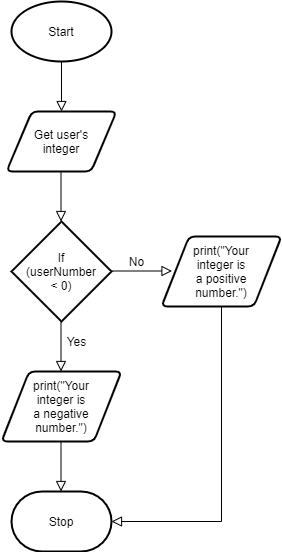

The diagram above was exported from draw.io. Its source (the exported page's mxGraphModel, read from the mxfile embedded in the PNG):
<mxGraphModel dx="782" dy="450" grid="1" gridSize="10" guides="1" tooltips="1" connect="1" arrows="1" fold="1" page="1" pageScale="1" pageWidth="827" pageHeight="1169" math="0" shadow="0">
  <root>
    <mxCell id="WIyWlLk6GJQsqaUBKTNV-0" />
    <mxCell id="WIyWlLk6GJQsqaUBKTNV-1" parent="WIyWlLk6GJQsqaUBKTNV-0" />
    <mxCell id="WIyWlLk6GJQsqaUBKTNV-2" value="" style="rounded=0;html=1;jettySize=auto;orthogonalLoop=1;fontSize=11;endArrow=block;endFill=0;endSize=8;strokeWidth=1;shadow=0;labelBackgroundColor=none;edgeStyle=orthogonalEdgeStyle;" parent="WIyWlLk6GJQsqaUBKTNV-1" edge="1">
      <mxGeometry relative="1" as="geometry">
        <mxPoint x="220" y="120" as="sourcePoint" />
        <mxPoint x="220" y="170" as="targetPoint" />
      </mxGeometry>
    </mxCell>
    <mxCell id="cw0_hA3oz-HTyBdHF6F1-0" value="Start" style="strokeWidth=2;html=1;shape=mxgraph.flowchart.start_1;whiteSpace=wrap;" parent="WIyWlLk6GJQsqaUBKTNV-1" vertex="1">
      <mxGeometry x="170" y="60" width="100" height="60" as="geometry" />
    </mxCell>
    <mxCell id="cw0_hA3oz-HTyBdHF6F1-1" value="Get user's&lt;br&gt;integer" style="shape=parallelogram;html=1;strokeWidth=2;perimeter=parallelogramPerimeter;whiteSpace=wrap;rounded=1;arcSize=12;size=0.23;" parent="WIyWlLk6GJQsqaUBKTNV-1" vertex="1">
      <mxGeometry x="165" y="170" width="110" height="60" as="geometry" />
    </mxCell>
    <mxCell id="cw0_hA3oz-HTyBdHF6F1-2" value="" style="rounded=0;html=1;jettySize=auto;orthogonalLoop=1;fontSize=11;endArrow=block;endFill=0;endSize=8;strokeWidth=1;shadow=0;labelBackgroundColor=none;edgeStyle=orthogonalEdgeStyle;" parent="WIyWlLk6GJQsqaUBKTNV-1" edge="1">
      <mxGeometry relative="1" as="geometry">
        <mxPoint x="219.5" y="230" as="sourcePoint" />
        <mxPoint x="219.5" y="280" as="targetPoint" />
      </mxGeometry>
    </mxCell>
    <mxCell id="cw0_hA3oz-HTyBdHF6F1-3" value="If&lt;br&gt;(userNumber&lt;br&gt;&amp;lt; 0)" style="strokeWidth=2;html=1;shape=mxgraph.flowchart.decision;whiteSpace=wrap;" parent="WIyWlLk6GJQsqaUBKTNV-1" vertex="1">
      <mxGeometry x="170" y="280" width="100" height="100" as="geometry" />
    </mxCell>
    <mxCell id="cw0_hA3oz-HTyBdHF6F1-4" value="" style="rounded=0;html=1;jettySize=auto;orthogonalLoop=1;fontSize=11;endArrow=block;endFill=0;endSize=8;strokeWidth=1;shadow=0;labelBackgroundColor=none;edgeStyle=orthogonalEdgeStyle;" parent="WIyWlLk6GJQsqaUBKTNV-1" edge="1">
      <mxGeometry relative="1" as="geometry">
        <mxPoint x="219.5" y="380" as="sourcePoint" />
        <mxPoint x="219.5" y="430" as="targetPoint" />
      </mxGeometry>
    </mxCell>
    <mxCell id="cw0_hA3oz-HTyBdHF6F1-5" value="Yes" style="text;html=1;resizable=0;autosize=1;align=center;verticalAlign=middle;points=[];fillColor=none;strokeColor=none;rounded=0;" parent="WIyWlLk6GJQsqaUBKTNV-1" vertex="1">
      <mxGeometry x="220" y="390" width="30" height="20" as="geometry" />
    </mxCell>
    <mxCell id="cw0_hA3oz-HTyBdHF6F1-6" value="" style="rounded=0;html=1;jettySize=auto;orthogonalLoop=1;fontSize=11;endArrow=block;endFill=0;endSize=8;strokeWidth=1;shadow=0;labelBackgroundColor=none;edgeStyle=orthogonalEdgeStyle;" parent="WIyWlLk6GJQsqaUBKTNV-1" edge="1">
      <mxGeometry relative="1" as="geometry">
        <mxPoint x="270" y="329.5" as="sourcePoint" />
        <mxPoint x="330.5" y="329.5" as="targetPoint" />
      </mxGeometry>
    </mxCell>
    <mxCell id="cw0_hA3oz-HTyBdHF6F1-7" value="print(&quot;Your&lt;br&gt;integer is&lt;br&gt;a negative&lt;br&gt;number.&quot;)" style="shape=parallelogram;html=1;strokeWidth=2;perimeter=parallelogramPerimeter;whiteSpace=wrap;rounded=1;arcSize=12;size=0.23;" parent="WIyWlLk6GJQsqaUBKTNV-1" vertex="1">
      <mxGeometry x="160" y="430" width="120" height="70" as="geometry" />
    </mxCell>
    <mxCell id="cw0_hA3oz-HTyBdHF6F1-8" value="print(&quot;Your&lt;br&gt;integer is&lt;br&gt;a positive&lt;br&gt;number.&quot;)" style="shape=parallelogram;html=1;strokeWidth=2;perimeter=parallelogramPerimeter;whiteSpace=wrap;rounded=1;arcSize=12;size=0.23;" parent="WIyWlLk6GJQsqaUBKTNV-1" vertex="1">
      <mxGeometry x="320" y="295" width="120" height="70" as="geometry" />
    </mxCell>
    <mxCell id="cw0_hA3oz-HTyBdHF6F1-9" value="No" style="text;html=1;resizable=0;autosize=1;align=center;verticalAlign=middle;points=[];fillColor=none;strokeColor=none;rounded=0;" parent="WIyWlLk6GJQsqaUBKTNV-1" vertex="1">
      <mxGeometry x="280" y="310" width="30" height="20" as="geometry" />
    </mxCell>
    <mxCell id="cw0_hA3oz-HTyBdHF6F1-10" value="Stop" style="strokeWidth=2;html=1;shape=mxgraph.flowchart.terminator;whiteSpace=wrap;" parent="WIyWlLk6GJQsqaUBKTNV-1" vertex="1">
      <mxGeometry x="170" y="550" width="100" height="60" as="geometry" />
    </mxCell>
    <mxCell id="cw0_hA3oz-HTyBdHF6F1-11" value="" style="rounded=0;html=1;jettySize=auto;orthogonalLoop=1;fontSize=11;endArrow=block;endFill=0;endSize=8;strokeWidth=1;shadow=0;labelBackgroundColor=none;edgeStyle=orthogonalEdgeStyle;" parent="WIyWlLk6GJQsqaUBKTNV-1" edge="1">
      <mxGeometry relative="1" as="geometry">
        <mxPoint x="219.5" y="500" as="sourcePoint" />
        <mxPoint x="219.5" y="550" as="targetPoint" />
      </mxGeometry>
    </mxCell>
    <mxCell id="KuvT7V-HUt80LRyzGh0C-1" value="" style="rounded=0;html=1;jettySize=auto;orthogonalLoop=1;fontSize=11;endArrow=block;endFill=0;endSize=8;strokeWidth=1;shadow=0;labelBackgroundColor=none;edgeStyle=orthogonalEdgeStyle;entryX=1;entryY=0.5;entryDx=0;entryDy=0;entryPerimeter=0;" edge="1" parent="WIyWlLk6GJQsqaUBKTNV-1" target="cw0_hA3oz-HTyBdHF6F1-10">
      <mxGeometry relative="1" as="geometry">
        <mxPoint x="380" y="365" as="sourcePoint" />
        <mxPoint x="379.5" y="440" as="targetPoint" />
        <Array as="points">
          <mxPoint x="380" y="580" />
        </Array>
      </mxGeometry>
    </mxCell>
  </root>
</mxGraphModel>